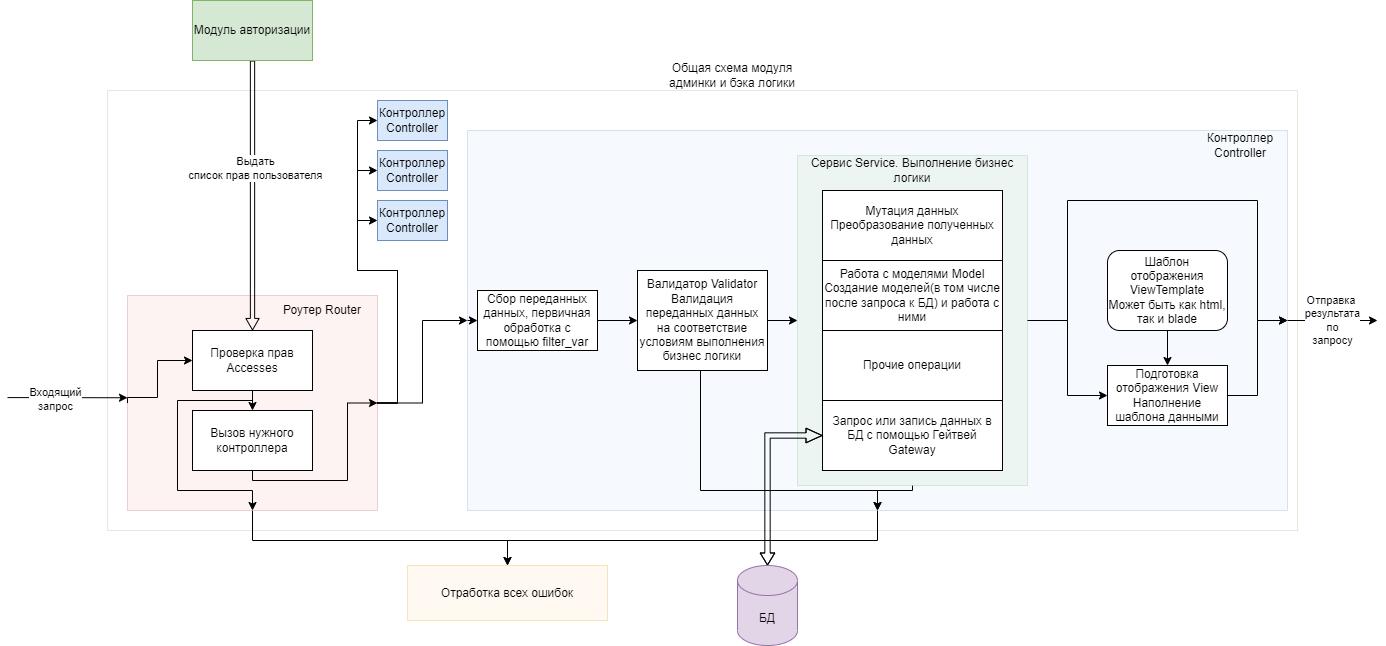

The diagram above was exported from draw.io. Its source (the exported page's mxGraphModel, read from the mxfile embedded in the PNG):
<mxGraphModel dx="2261" dy="2005" grid="1" gridSize="10" guides="1" tooltips="1" connect="1" arrows="1" fold="1" page="1" pageScale="1" pageWidth="827" pageHeight="1169" math="0" shadow="0">
  <root>
    <mxCell id="0" />
    <mxCell id="1" parent="0" />
    <mxCell id="E3PSOH2wF54vng3fYC1S-49" value="" style="rounded=0;whiteSpace=wrap;html=1;fillColor=none;strokeColor=#82b366;opacity=25;" parent="1" vertex="1">
      <mxGeometry x="-110" y="30" width="1190" height="440" as="geometry" />
    </mxCell>
    <mxCell id="Bo0hBIC88eSdavsUq6v1-3" style="edgeStyle=orthogonalEdgeStyle;rounded=0;orthogonalLoop=1;jettySize=auto;html=1;exitX=0.5;exitY=1;exitDx=0;exitDy=0;entryX=0.5;entryY=0;entryDx=0;entryDy=0;" edge="1" parent="1" source="E3PSOH2wF54vng3fYC1S-4" target="Bo0hBIC88eSdavsUq6v1-1">
      <mxGeometry relative="1" as="geometry">
        <Array as="points">
          <mxPoint x="35" y="480" />
          <mxPoint x="290" y="480" />
        </Array>
      </mxGeometry>
    </mxCell>
    <mxCell id="E3PSOH2wF54vng3fYC1S-4" value="" style="rounded=0;whiteSpace=wrap;html=1;fillColor=#f8cecc;strokeColor=#b85450;opacity=25;" parent="1" vertex="1">
      <mxGeometry x="-90" y="235" width="250" height="215" as="geometry" />
    </mxCell>
    <mxCell id="TsnaQi-Hmahm1OMMNOQ9-14" value="Общая схема модуля админки и бэка логики" style="text;html=1;strokeColor=none;fillColor=none;align=center;verticalAlign=middle;whiteSpace=wrap;rounded=0;" parent="1" vertex="1">
      <mxGeometry x="450" width="130" height="30" as="geometry" />
    </mxCell>
    <mxCell id="E3PSOH2wF54vng3fYC1S-2" value="" style="endArrow=classic;html=1;rounded=0;entryX=0;entryY=0.5;entryDx=0;entryDy=0;" parent="1" edge="1">
      <mxGeometry width="50" height="50" relative="1" as="geometry">
        <mxPoint x="-210" y="337.08" as="sourcePoint" />
        <mxPoint x="-90" y="337.2499999999999" as="targetPoint" />
      </mxGeometry>
    </mxCell>
    <mxCell id="E3PSOH2wF54vng3fYC1S-3" value="Входящий&lt;br&gt;запрос" style="edgeLabel;html=1;align=center;verticalAlign=middle;resizable=0;points=[];" parent="E3PSOH2wF54vng3fYC1S-2" vertex="1" connectable="0">
      <mxGeometry x="-0.2" y="-1" relative="1" as="geometry">
        <mxPoint as="offset" />
      </mxGeometry>
    </mxCell>
    <mxCell id="E3PSOH2wF54vng3fYC1S-12" style="edgeStyle=orthogonalEdgeStyle;rounded=0;orthogonalLoop=1;jettySize=auto;html=1;exitX=1;exitY=0.5;exitDx=0;exitDy=0;entryX=0;entryY=0.5;entryDx=0;entryDy=0;" parent="1" source="E3PSOH2wF54vng3fYC1S-4" target="E3PSOH2wF54vng3fYC1S-8" edge="1">
      <mxGeometry relative="1" as="geometry">
        <Array as="points">
          <mxPoint x="180" y="343" />
          <mxPoint x="180" y="210" />
          <mxPoint x="140" y="210" />
          <mxPoint x="140" y="160" />
        </Array>
      </mxGeometry>
    </mxCell>
    <mxCell id="E3PSOH2wF54vng3fYC1S-13" style="edgeStyle=orthogonalEdgeStyle;rounded=0;orthogonalLoop=1;jettySize=auto;html=1;exitX=1;exitY=0.5;exitDx=0;exitDy=0;entryX=0;entryY=0.5;entryDx=0;entryDy=0;" parent="1" source="E3PSOH2wF54vng3fYC1S-4" target="E3PSOH2wF54vng3fYC1S-9" edge="1">
      <mxGeometry relative="1" as="geometry">
        <Array as="points">
          <mxPoint x="180" y="343" />
          <mxPoint x="180" y="210" />
          <mxPoint x="140" y="210" />
          <mxPoint x="140" y="110" />
        </Array>
      </mxGeometry>
    </mxCell>
    <mxCell id="E3PSOH2wF54vng3fYC1S-14" style="edgeStyle=orthogonalEdgeStyle;rounded=0;orthogonalLoop=1;jettySize=auto;html=1;exitX=1;exitY=0.5;exitDx=0;exitDy=0;entryX=0;entryY=0.5;entryDx=0;entryDy=0;" parent="1" source="E3PSOH2wF54vng3fYC1S-4" target="E3PSOH2wF54vng3fYC1S-6" edge="1">
      <mxGeometry relative="1" as="geometry">
        <Array as="points">
          <mxPoint x="180" y="343" />
          <mxPoint x="180" y="210" />
          <mxPoint x="140" y="210" />
          <mxPoint x="140" y="60" />
        </Array>
      </mxGeometry>
    </mxCell>
    <mxCell id="E3PSOH2wF54vng3fYC1S-15" style="edgeStyle=orthogonalEdgeStyle;rounded=0;orthogonalLoop=1;jettySize=auto;html=1;exitX=1;exitY=0.5;exitDx=0;exitDy=0;entryX=0;entryY=0.5;entryDx=0;entryDy=0;" parent="1" source="E3PSOH2wF54vng3fYC1S-4" target="E3PSOH2wF54vng3fYC1S-5" edge="1">
      <mxGeometry relative="1" as="geometry" />
    </mxCell>
    <mxCell id="E3PSOH2wF54vng3fYC1S-23" style="edgeStyle=orthogonalEdgeStyle;rounded=0;orthogonalLoop=1;jettySize=auto;html=1;exitX=0;exitY=0.5;exitDx=0;exitDy=0;entryX=0;entryY=0.5;entryDx=0;entryDy=0;" parent="1" source="E3PSOH2wF54vng3fYC1S-4" target="E3PSOH2wF54vng3fYC1S-20" edge="1">
      <mxGeometry relative="1" as="geometry">
        <Array as="points">
          <mxPoint x="-60" y="337" />
          <mxPoint x="-60" y="300" />
        </Array>
      </mxGeometry>
    </mxCell>
    <mxCell id="Bo0hBIC88eSdavsUq6v1-6" style="edgeStyle=orthogonalEdgeStyle;rounded=0;orthogonalLoop=1;jettySize=auto;html=1;exitX=0.5;exitY=1;exitDx=0;exitDy=0;entryX=0.5;entryY=0;entryDx=0;entryDy=0;" edge="1" parent="1" source="E3PSOH2wF54vng3fYC1S-5" target="Bo0hBIC88eSdavsUq6v1-1">
      <mxGeometry relative="1" as="geometry">
        <Array as="points">
          <mxPoint x="660" y="480" />
          <mxPoint x="290" y="480" />
        </Array>
      </mxGeometry>
    </mxCell>
    <mxCell id="E3PSOH2wF54vng3fYC1S-5" value="" style="rounded=0;whiteSpace=wrap;html=1;fillColor=#dae8fc;strokeColor=#6c8ebf;opacity=25;" parent="1" vertex="1">
      <mxGeometry x="250" y="70" width="820" height="380" as="geometry" />
    </mxCell>
    <mxCell id="E3PSOH2wF54vng3fYC1S-6" value="Контроллер Controller" style="rounded=0;whiteSpace=wrap;html=1;fillColor=#dae8fc;strokeColor=#6c8ebf;" parent="1" vertex="1">
      <mxGeometry x="160" y="40" width="70" height="40" as="geometry" />
    </mxCell>
    <mxCell id="E3PSOH2wF54vng3fYC1S-8" value="Контроллер Controller" style="rounded=0;whiteSpace=wrap;html=1;fillColor=#dae8fc;strokeColor=#6c8ebf;" parent="1" vertex="1">
      <mxGeometry x="160" y="140" width="70" height="40" as="geometry" />
    </mxCell>
    <mxCell id="E3PSOH2wF54vng3fYC1S-9" value="Контроллер Controller" style="rounded=0;whiteSpace=wrap;html=1;fillColor=#dae8fc;strokeColor=#6c8ebf;" parent="1" vertex="1">
      <mxGeometry x="160" y="90" width="70" height="40" as="geometry" />
    </mxCell>
    <mxCell id="E3PSOH2wF54vng3fYC1S-10" value="Контроллер Controller" style="text;html=1;strokeColor=none;fillColor=none;align=center;verticalAlign=middle;whiteSpace=wrap;rounded=0;" parent="1" vertex="1">
      <mxGeometry x="976" y="70" width="94" height="30" as="geometry" />
    </mxCell>
    <mxCell id="E3PSOH2wF54vng3fYC1S-25" style="edgeStyle=orthogonalEdgeStyle;rounded=0;orthogonalLoop=1;jettySize=auto;html=1;exitX=1;exitY=0.5;exitDx=0;exitDy=0;entryX=0;entryY=0.5;entryDx=0;entryDy=0;" parent="1" source="E3PSOH2wF54vng3fYC1S-16" target="E3PSOH2wF54vng3fYC1S-17" edge="1">
      <mxGeometry relative="1" as="geometry" />
    </mxCell>
    <mxCell id="E3PSOH2wF54vng3fYC1S-26" style="rounded=0;orthogonalLoop=1;jettySize=auto;html=1;exitX=0;exitY=0.5;exitDx=0;exitDy=0;entryX=0;entryY=0.5;entryDx=0;entryDy=0;startArrow=classic;startFill=1;endArrow=none;endFill=0;" parent="1" source="E3PSOH2wF54vng3fYC1S-16" target="E3PSOH2wF54vng3fYC1S-5" edge="1">
      <mxGeometry relative="1" as="geometry" />
    </mxCell>
    <mxCell id="E3PSOH2wF54vng3fYC1S-16" value="Сбор переданных данных, первичная обработка с помощью filter_var" style="rounded=0;whiteSpace=wrap;html=1;" parent="1" vertex="1">
      <mxGeometry x="260" y="230" width="120" height="60" as="geometry" />
    </mxCell>
    <mxCell id="E3PSOH2wF54vng3fYC1S-28" style="rounded=0;orthogonalLoop=1;jettySize=auto;html=1;exitX=1;exitY=0.5;exitDx=0;exitDy=0;entryX=0;entryY=0.5;entryDx=0;entryDy=0;" parent="1" source="E3PSOH2wF54vng3fYC1S-17" target="E3PSOH2wF54vng3fYC1S-18" edge="1">
      <mxGeometry relative="1" as="geometry" />
    </mxCell>
    <mxCell id="Bo0hBIC88eSdavsUq6v1-5" style="edgeStyle=orthogonalEdgeStyle;rounded=0;orthogonalLoop=1;jettySize=auto;html=1;exitX=0.5;exitY=1;exitDx=0;exitDy=0;entryX=0.5;entryY=1;entryDx=0;entryDy=0;" edge="1" parent="1" source="E3PSOH2wF54vng3fYC1S-17" target="E3PSOH2wF54vng3fYC1S-5">
      <mxGeometry relative="1" as="geometry">
        <Array as="points">
          <mxPoint x="483" y="430" />
          <mxPoint x="660" y="430" />
        </Array>
      </mxGeometry>
    </mxCell>
    <mxCell id="E3PSOH2wF54vng3fYC1S-17" value="Валидатор Validator&lt;br&gt;Валидация переданных данных на соответствие условиям выполнения бизнес логики" style="rounded=0;whiteSpace=wrap;html=1;" parent="1" vertex="1">
      <mxGeometry x="420" y="210" width="130" height="100" as="geometry" />
    </mxCell>
    <mxCell id="E3PSOH2wF54vng3fYC1S-39" style="edgeStyle=orthogonalEdgeStyle;rounded=0;orthogonalLoop=1;jettySize=auto;html=1;exitX=1;exitY=0.5;exitDx=0;exitDy=0;entryX=1;entryY=0.5;entryDx=0;entryDy=0;" parent="1" source="E3PSOH2wF54vng3fYC1S-18" target="E3PSOH2wF54vng3fYC1S-5" edge="1">
      <mxGeometry relative="1" as="geometry">
        <mxPoint x="890" y="140" as="targetPoint" />
        <Array as="points">
          <mxPoint x="850" y="260" />
          <mxPoint x="850" y="140" />
          <mxPoint x="1040" y="140" />
          <mxPoint x="1040" y="260" />
        </Array>
      </mxGeometry>
    </mxCell>
    <mxCell id="E3PSOH2wF54vng3fYC1S-41" style="edgeStyle=orthogonalEdgeStyle;rounded=0;orthogonalLoop=1;jettySize=auto;html=1;exitX=1;exitY=0.5;exitDx=0;exitDy=0;entryX=0;entryY=0.5;entryDx=0;entryDy=0;" parent="1" source="E3PSOH2wF54vng3fYC1S-18" target="E3PSOH2wF54vng3fYC1S-40" edge="1">
      <mxGeometry relative="1" as="geometry" />
    </mxCell>
    <mxCell id="Bo0hBIC88eSdavsUq6v1-7" style="edgeStyle=orthogonalEdgeStyle;rounded=0;orthogonalLoop=1;jettySize=auto;html=1;exitX=0.5;exitY=1;exitDx=0;exitDy=0;entryX=0.5;entryY=1;entryDx=0;entryDy=0;" edge="1" parent="1" source="E3PSOH2wF54vng3fYC1S-18" target="E3PSOH2wF54vng3fYC1S-5">
      <mxGeometry relative="1" as="geometry">
        <Array as="points">
          <mxPoint x="695" y="430" />
          <mxPoint x="660" y="430" />
        </Array>
      </mxGeometry>
    </mxCell>
    <mxCell id="E3PSOH2wF54vng3fYC1S-18" value="" style="rounded=0;whiteSpace=wrap;html=1;fillColor=#d5e8d4;strokeColor=#82b366;opacity=25;" parent="1" vertex="1">
      <mxGeometry x="580" y="95" width="230" height="330" as="geometry" />
    </mxCell>
    <mxCell id="E3PSOH2wF54vng3fYC1S-19" value="Роутер Router" style="text;html=1;strokeColor=none;fillColor=none;align=center;verticalAlign=middle;whiteSpace=wrap;rounded=0;" parent="1" vertex="1">
      <mxGeometry x="50" y="235" width="110" height="30" as="geometry" />
    </mxCell>
    <mxCell id="E3PSOH2wF54vng3fYC1S-22" style="edgeStyle=orthogonalEdgeStyle;rounded=0;orthogonalLoop=1;jettySize=auto;html=1;exitX=0.5;exitY=1;exitDx=0;exitDy=0;entryX=0.5;entryY=0;entryDx=0;entryDy=0;" parent="1" source="E3PSOH2wF54vng3fYC1S-20" target="E3PSOH2wF54vng3fYC1S-21" edge="1">
      <mxGeometry relative="1" as="geometry" />
    </mxCell>
    <mxCell id="E3PSOH2wF54vng3fYC1S-34" style="edgeStyle=orthogonalEdgeStyle;rounded=0;orthogonalLoop=1;jettySize=auto;html=1;exitX=0.5;exitY=0;exitDx=0;exitDy=0;entryX=0.5;entryY=1;entryDx=0;entryDy=0;shape=flexArrow;width=4.285714285714286;endSize=3.5238095238095237;startArrow=block;startFill=0;endArrow=none;endFill=0;startWidth=7.959183673469388;startSize=3.5238095238095237;" parent="1" source="E3PSOH2wF54vng3fYC1S-20" target="E3PSOH2wF54vng3fYC1S-33" edge="1">
      <mxGeometry relative="1" as="geometry" />
    </mxCell>
    <mxCell id="E3PSOH2wF54vng3fYC1S-48" value="Выдать&lt;br&gt;список прав пользователя" style="edgeLabel;html=1;align=center;verticalAlign=middle;resizable=0;points=[];" parent="E3PSOH2wF54vng3fYC1S-34" vertex="1" connectable="0">
      <mxGeometry x="0.2103" y="-2" relative="1" as="geometry">
        <mxPoint as="offset" />
      </mxGeometry>
    </mxCell>
    <mxCell id="Bo0hBIC88eSdavsUq6v1-4" style="edgeStyle=orthogonalEdgeStyle;rounded=0;orthogonalLoop=1;jettySize=auto;html=1;exitX=0.5;exitY=1;exitDx=0;exitDy=0;entryX=0.5;entryY=1;entryDx=0;entryDy=0;" edge="1" parent="1" source="E3PSOH2wF54vng3fYC1S-20" target="E3PSOH2wF54vng3fYC1S-4">
      <mxGeometry relative="1" as="geometry">
        <Array as="points">
          <mxPoint x="35" y="340" />
          <mxPoint x="-40" y="340" />
          <mxPoint x="-40" y="430" />
          <mxPoint x="35" y="430" />
        </Array>
      </mxGeometry>
    </mxCell>
    <mxCell id="E3PSOH2wF54vng3fYC1S-20" value="Проверка прав Accesses" style="rounded=0;whiteSpace=wrap;html=1;" parent="1" vertex="1">
      <mxGeometry x="-25" y="270" width="120" height="60" as="geometry" />
    </mxCell>
    <mxCell id="E3PSOH2wF54vng3fYC1S-24" style="edgeStyle=orthogonalEdgeStyle;rounded=0;orthogonalLoop=1;jettySize=auto;html=1;exitX=0.5;exitY=1;exitDx=0;exitDy=0;entryX=1;entryY=0.5;entryDx=0;entryDy=0;" parent="1" source="E3PSOH2wF54vng3fYC1S-21" target="E3PSOH2wF54vng3fYC1S-4" edge="1">
      <mxGeometry relative="1" as="geometry">
        <Array as="points">
          <mxPoint x="35" y="420" />
          <mxPoint x="130" y="420" />
          <mxPoint x="130" y="342" />
        </Array>
      </mxGeometry>
    </mxCell>
    <mxCell id="E3PSOH2wF54vng3fYC1S-21" value="Вызов нужного контроллера" style="rounded=0;whiteSpace=wrap;html=1;" parent="1" vertex="1">
      <mxGeometry x="-25" y="350" width="120" height="60" as="geometry" />
    </mxCell>
    <mxCell id="E3PSOH2wF54vng3fYC1S-27" value="Сервис Service. Выполнение бизнес логики" style="text;html=1;strokeColor=none;fillColor=none;align=center;verticalAlign=middle;whiteSpace=wrap;rounded=0;" parent="1" vertex="1">
      <mxGeometry x="585" y="95" width="220" height="30" as="geometry" />
    </mxCell>
    <mxCell id="E3PSOH2wF54vng3fYC1S-29" value="Мутация данных&lt;br&gt;Преобразование полученных данных" style="rounded=0;whiteSpace=wrap;html=1;" parent="1" vertex="1">
      <mxGeometry x="605" y="130" width="180" height="70" as="geometry" />
    </mxCell>
    <mxCell id="E3PSOH2wF54vng3fYC1S-37" style="edgeStyle=orthogonalEdgeStyle;rounded=0;orthogonalLoop=1;jettySize=auto;html=1;exitX=0;exitY=0.5;exitDx=0;exitDy=0;entryX=0.5;entryY=0;entryDx=0;entryDy=0;entryPerimeter=0;shape=flexArrow;startArrow=block;startFill=0;width=5.333333333333333;endSize=3.6666666666666665;endWidth=8.222222222222223;startWidth=8.222222222222223;startSize=5;" parent="1" source="E3PSOH2wF54vng3fYC1S-30" target="E3PSOH2wF54vng3fYC1S-36" edge="1">
      <mxGeometry relative="1" as="geometry" />
    </mxCell>
    <mxCell id="E3PSOH2wF54vng3fYC1S-30" value="Запрос или запись данных в БД с помощью Гейтвей Gateway" style="rounded=0;whiteSpace=wrap;html=1;" parent="1" vertex="1">
      <mxGeometry x="605" y="340" width="180" height="70" as="geometry" />
    </mxCell>
    <mxCell id="E3PSOH2wF54vng3fYC1S-31" value="Работа с моделями Model&lt;br&gt;Создание моделей(в том числе после запроса к БД) и работа с ними" style="rounded=0;whiteSpace=wrap;html=1;" parent="1" vertex="1">
      <mxGeometry x="605" y="200" width="180" height="70" as="geometry" />
    </mxCell>
    <mxCell id="E3PSOH2wF54vng3fYC1S-32" value="Прочие операции" style="rounded=0;whiteSpace=wrap;html=1;" parent="1" vertex="1">
      <mxGeometry x="605" y="270" width="180" height="70" as="geometry" />
    </mxCell>
    <mxCell id="E3PSOH2wF54vng3fYC1S-33" value="Модуль авторизации" style="rounded=0;whiteSpace=wrap;html=1;fillColor=#d5e8d4;strokeColor=#82b366;" parent="1" vertex="1">
      <mxGeometry x="-25" y="-60" width="120" height="60" as="geometry" />
    </mxCell>
    <mxCell id="E3PSOH2wF54vng3fYC1S-36" value="БД" style="shape=cylinder3;whiteSpace=wrap;html=1;boundedLbl=1;backgroundOutline=1;size=15;fillColor=#e1d5e7;strokeColor=#9673a6;" parent="1" vertex="1">
      <mxGeometry x="520" y="505" width="60" height="80" as="geometry" />
    </mxCell>
    <mxCell id="E3PSOH2wF54vng3fYC1S-44" style="edgeStyle=orthogonalEdgeStyle;rounded=0;orthogonalLoop=1;jettySize=auto;html=1;exitX=1;exitY=0.5;exitDx=0;exitDy=0;entryX=1;entryY=0.5;entryDx=0;entryDy=0;" parent="1" source="E3PSOH2wF54vng3fYC1S-40" target="E3PSOH2wF54vng3fYC1S-5" edge="1">
      <mxGeometry relative="1" as="geometry">
        <Array as="points">
          <mxPoint x="1040" y="335" />
          <mxPoint x="1040" y="260" />
        </Array>
      </mxGeometry>
    </mxCell>
    <mxCell id="E3PSOH2wF54vng3fYC1S-40" value="Подготовка отображения View&lt;br&gt;Наполнение шаблона данными" style="rounded=0;whiteSpace=wrap;html=1;" parent="1" vertex="1">
      <mxGeometry x="890" y="305" width="120" height="60" as="geometry" />
    </mxCell>
    <mxCell id="E3PSOH2wF54vng3fYC1S-43" style="edgeStyle=orthogonalEdgeStyle;rounded=0;orthogonalLoop=1;jettySize=auto;html=1;exitX=0.5;exitY=1;exitDx=0;exitDy=0;entryX=0.5;entryY=0;entryDx=0;entryDy=0;" parent="1" source="E3PSOH2wF54vng3fYC1S-42" target="E3PSOH2wF54vng3fYC1S-40" edge="1">
      <mxGeometry relative="1" as="geometry" />
    </mxCell>
    <mxCell id="E3PSOH2wF54vng3fYC1S-42" value="Шаблон отображения ViewTemplate&lt;br&gt;Может быть как html, так и blade" style="rounded=1;whiteSpace=wrap;html=1;" parent="1" vertex="1">
      <mxGeometry x="890" y="190" width="120" height="80" as="geometry" />
    </mxCell>
    <mxCell id="E3PSOH2wF54vng3fYC1S-45" value="Отправка&amp;nbsp;&lt;br&gt;результата&lt;br&gt;по&lt;br&gt;запросу" style="endArrow=classic;html=1;rounded=0;exitX=1;exitY=0.5;exitDx=0;exitDy=0;" parent="1" source="E3PSOH2wF54vng3fYC1S-5" edge="1">
      <mxGeometry width="50" height="50" relative="1" as="geometry">
        <mxPoint x="1100" y="270" as="sourcePoint" />
        <mxPoint x="1160" y="260" as="targetPoint" />
      </mxGeometry>
    </mxCell>
    <mxCell id="Bo0hBIC88eSdavsUq6v1-1" value="Отработка всех ошибок" style="rounded=0;whiteSpace=wrap;html=1;fillColor=#ffe6cc;strokeColor=#d79b00;opacity=25;" vertex="1" parent="1">
      <mxGeometry x="190" y="505" width="200" height="55" as="geometry" />
    </mxCell>
  </root>
</mxGraphModel>